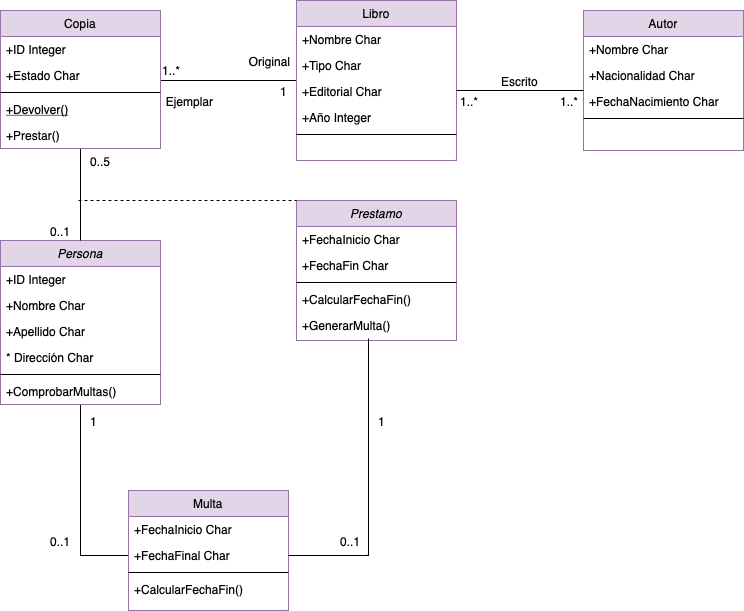

The diagram above was exported from draw.io. Its source (the exported page's mxGraphModel, read from the mxfile embedded in the PNG):
<mxGraphModel dx="1133" dy="460" grid="1" gridSize="10" guides="1" tooltips="1" connect="1" arrows="1" fold="1" page="1" pageScale="1" pageWidth="583" pageHeight="827" background="#ffffff" math="0" shadow="0">
  <root>
    <mxCell id="WIyWlLk6GJQsqaUBKTNV-0" />
    <mxCell id="WIyWlLk6GJQsqaUBKTNV-1" parent="WIyWlLk6GJQsqaUBKTNV-0" />
    <mxCell id="5nbVlXnm948H6COHywNh-34" style="edgeStyle=orthogonalEdgeStyle;rounded=0;orthogonalLoop=1;jettySize=auto;html=1;endArrow=none;endFill=0;" edge="1" parent="WIyWlLk6GJQsqaUBKTNV-1" source="zkfFHV4jXpPFQw0GAbJ--0" target="5nbVlXnm948H6COHywNh-4">
      <mxGeometry relative="1" as="geometry" />
    </mxCell>
    <mxCell id="zkfFHV4jXpPFQw0GAbJ--0" value="Persona" style="swimlane;fontStyle=2;align=center;verticalAlign=top;childLayout=stackLayout;horizontal=1;startSize=26;horizontalStack=0;resizeParent=1;resizeLast=0;collapsible=1;marginBottom=0;rounded=0;shadow=0;strokeWidth=1;fillColor=#e1d5e7;strokeColor=#9673a6;" parent="WIyWlLk6GJQsqaUBKTNV-1" vertex="1">
      <mxGeometry x="212" y="360" width="160" height="164" as="geometry">
        <mxRectangle x="230" y="140" width="160" height="26" as="alternateBounds" />
      </mxGeometry>
    </mxCell>
    <mxCell id="zkfFHV4jXpPFQw0GAbJ--1" value="+ID Integer" style="text;align=left;verticalAlign=top;spacingLeft=4;spacingRight=4;overflow=hidden;rotatable=0;points=[[0,0.5],[1,0.5]];portConstraint=eastwest;" parent="zkfFHV4jXpPFQw0GAbJ--0" vertex="1">
      <mxGeometry y="26" width="160" height="26" as="geometry" />
    </mxCell>
    <mxCell id="zkfFHV4jXpPFQw0GAbJ--2" value="+Nombre Char" style="text;align=left;verticalAlign=top;spacingLeft=4;spacingRight=4;overflow=hidden;rotatable=0;points=[[0,0.5],[1,0.5]];portConstraint=eastwest;rounded=0;shadow=0;html=0;" parent="zkfFHV4jXpPFQw0GAbJ--0" vertex="1">
      <mxGeometry y="52" width="160" height="26" as="geometry" />
    </mxCell>
    <mxCell id="zkfFHV4jXpPFQw0GAbJ--3" value="+Apellido Char" style="text;align=left;verticalAlign=top;spacingLeft=4;spacingRight=4;overflow=hidden;rotatable=0;points=[[0,0.5],[1,0.5]];portConstraint=eastwest;rounded=0;shadow=0;html=0;" parent="zkfFHV4jXpPFQw0GAbJ--0" vertex="1">
      <mxGeometry y="78" width="160" height="26" as="geometry" />
    </mxCell>
    <mxCell id="5nbVlXnm948H6COHywNh-1" value="* Dirección Char" style="text;align=left;verticalAlign=top;spacingLeft=4;spacingRight=4;overflow=hidden;rotatable=0;points=[[0,0.5],[1,0.5]];portConstraint=eastwest;rounded=0;shadow=0;html=0;" vertex="1" parent="zkfFHV4jXpPFQw0GAbJ--0">
      <mxGeometry y="104" width="160" height="26" as="geometry" />
    </mxCell>
    <mxCell id="zkfFHV4jXpPFQw0GAbJ--4" value="" style="line;html=1;strokeWidth=1;align=left;verticalAlign=middle;spacingTop=-1;spacingLeft=3;spacingRight=3;rotatable=0;labelPosition=right;points=[];portConstraint=eastwest;" parent="zkfFHV4jXpPFQw0GAbJ--0" vertex="1">
      <mxGeometry y="130" width="160" height="8" as="geometry" />
    </mxCell>
    <mxCell id="zkfFHV4jXpPFQw0GAbJ--5" value="+ComprobarMultas()" style="text;align=left;verticalAlign=top;spacingLeft=4;spacingRight=4;overflow=hidden;rotatable=0;points=[[0,0.5],[1,0.5]];portConstraint=eastwest;" parent="zkfFHV4jXpPFQw0GAbJ--0" vertex="1">
      <mxGeometry y="138" width="160" height="26" as="geometry" />
    </mxCell>
    <mxCell id="5nbVlXnm948H6COHywNh-28" style="edgeStyle=orthogonalEdgeStyle;rounded=0;orthogonalLoop=1;jettySize=auto;html=1;endArrow=none;endFill=0;" edge="1" parent="WIyWlLk6GJQsqaUBKTNV-1" source="zkfFHV4jXpPFQw0GAbJ--6" target="zkfFHV4jXpPFQw0GAbJ--17">
      <mxGeometry relative="1" as="geometry">
        <Array as="points">
          <mxPoint x="400" y="200" />
          <mxPoint x="400" y="200" />
        </Array>
      </mxGeometry>
    </mxCell>
    <mxCell id="5nbVlXnm948H6COHywNh-33" style="edgeStyle=orthogonalEdgeStyle;rounded=0;orthogonalLoop=1;jettySize=auto;html=1;endArrow=none;endFill=0;" edge="1" parent="WIyWlLk6GJQsqaUBKTNV-1" source="zkfFHV4jXpPFQw0GAbJ--6" target="zkfFHV4jXpPFQw0GAbJ--0">
      <mxGeometry relative="1" as="geometry" />
    </mxCell>
    <mxCell id="zkfFHV4jXpPFQw0GAbJ--6" value="Copia" style="swimlane;fontStyle=0;align=center;verticalAlign=top;childLayout=stackLayout;horizontal=1;startSize=26;horizontalStack=0;resizeParent=1;resizeLast=0;collapsible=1;marginBottom=0;rounded=0;shadow=0;strokeWidth=1;fillColor=#e1d5e7;strokeColor=#9673a6;" parent="WIyWlLk6GJQsqaUBKTNV-1" vertex="1">
      <mxGeometry x="212" y="130" width="160" height="138" as="geometry">
        <mxRectangle x="130" y="380" width="160" height="26" as="alternateBounds" />
      </mxGeometry>
    </mxCell>
    <mxCell id="zkfFHV4jXpPFQw0GAbJ--7" value="+ID Integer" style="text;align=left;verticalAlign=top;spacingLeft=4;spacingRight=4;overflow=hidden;rotatable=0;points=[[0,0.5],[1,0.5]];portConstraint=eastwest;" parent="zkfFHV4jXpPFQw0GAbJ--6" vertex="1">
      <mxGeometry y="26" width="160" height="26" as="geometry" />
    </mxCell>
    <mxCell id="zkfFHV4jXpPFQw0GAbJ--8" value="+Estado Char" style="text;align=left;verticalAlign=top;spacingLeft=4;spacingRight=4;overflow=hidden;rotatable=0;points=[[0,0.5],[1,0.5]];portConstraint=eastwest;rounded=0;shadow=0;html=0;" parent="zkfFHV4jXpPFQw0GAbJ--6" vertex="1">
      <mxGeometry y="52" width="160" height="26" as="geometry" />
    </mxCell>
    <mxCell id="zkfFHV4jXpPFQw0GAbJ--9" value="" style="line;html=1;strokeWidth=1;align=left;verticalAlign=middle;spacingTop=-1;spacingLeft=3;spacingRight=3;rotatable=0;labelPosition=right;points=[];portConstraint=eastwest;" parent="zkfFHV4jXpPFQw0GAbJ--6" vertex="1">
      <mxGeometry y="78" width="160" height="8" as="geometry" />
    </mxCell>
    <mxCell id="zkfFHV4jXpPFQw0GAbJ--10" value="+Devolver()" style="text;align=left;verticalAlign=top;spacingLeft=4;spacingRight=4;overflow=hidden;rotatable=0;points=[[0,0.5],[1,0.5]];portConstraint=eastwest;fontStyle=4" parent="zkfFHV4jXpPFQw0GAbJ--6" vertex="1">
      <mxGeometry y="86" width="160" height="26" as="geometry" />
    </mxCell>
    <mxCell id="zkfFHV4jXpPFQw0GAbJ--11" value="+Prestar()" style="text;align=left;verticalAlign=top;spacingLeft=4;spacingRight=4;overflow=hidden;rotatable=0;points=[[0,0.5],[1,0.5]];portConstraint=eastwest;" parent="zkfFHV4jXpPFQw0GAbJ--6" vertex="1">
      <mxGeometry y="112" width="160" height="26" as="geometry" />
    </mxCell>
    <mxCell id="zkfFHV4jXpPFQw0GAbJ--17" value="Libro" style="swimlane;fontStyle=0;align=center;verticalAlign=top;childLayout=stackLayout;horizontal=1;startSize=26;horizontalStack=0;resizeParent=1;resizeLast=0;collapsible=1;marginBottom=0;rounded=0;shadow=0;strokeWidth=1;fillColor=#e1d5e7;strokeColor=#9673a6;" parent="WIyWlLk6GJQsqaUBKTNV-1" vertex="1">
      <mxGeometry x="508" y="120" width="160" height="160" as="geometry">
        <mxRectangle x="550" y="140" width="160" height="26" as="alternateBounds" />
      </mxGeometry>
    </mxCell>
    <mxCell id="zkfFHV4jXpPFQw0GAbJ--18" value="+Nombre Char" style="text;align=left;verticalAlign=top;spacingLeft=4;spacingRight=4;overflow=hidden;rotatable=0;points=[[0,0.5],[1,0.5]];portConstraint=eastwest;" parent="zkfFHV4jXpPFQw0GAbJ--17" vertex="1">
      <mxGeometry y="26" width="160" height="26" as="geometry" />
    </mxCell>
    <mxCell id="zkfFHV4jXpPFQw0GAbJ--19" value="+Tipo Char" style="text;align=left;verticalAlign=top;spacingLeft=4;spacingRight=4;overflow=hidden;rotatable=0;points=[[0,0.5],[1,0.5]];portConstraint=eastwest;rounded=0;shadow=0;html=0;" parent="zkfFHV4jXpPFQw0GAbJ--17" vertex="1">
      <mxGeometry y="52" width="160" height="26" as="geometry" />
    </mxCell>
    <mxCell id="zkfFHV4jXpPFQw0GAbJ--20" value="+Editorial Char" style="text;align=left;verticalAlign=top;spacingLeft=4;spacingRight=4;overflow=hidden;rotatable=0;points=[[0,0.5],[1,0.5]];portConstraint=eastwest;rounded=0;shadow=0;html=0;" parent="zkfFHV4jXpPFQw0GAbJ--17" vertex="1">
      <mxGeometry y="78" width="160" height="26" as="geometry" />
    </mxCell>
    <mxCell id="zkfFHV4jXpPFQw0GAbJ--21" value="+Año Integer" style="text;align=left;verticalAlign=top;spacingLeft=4;spacingRight=4;overflow=hidden;rotatable=0;points=[[0,0.5],[1,0.5]];portConstraint=eastwest;rounded=0;shadow=0;html=0;" parent="zkfFHV4jXpPFQw0GAbJ--17" vertex="1">
      <mxGeometry y="104" width="160" height="26" as="geometry" />
    </mxCell>
    <mxCell id="zkfFHV4jXpPFQw0GAbJ--23" value="" style="line;html=1;strokeWidth=1;align=left;verticalAlign=middle;spacingTop=-1;spacingLeft=3;spacingRight=3;rotatable=0;labelPosition=right;points=[];portConstraint=eastwest;" parent="zkfFHV4jXpPFQw0GAbJ--17" vertex="1">
      <mxGeometry y="130" width="160" height="8" as="geometry" />
    </mxCell>
    <mxCell id="5nbVlXnm948H6COHywNh-2" value="Multa" style="swimlane;fontStyle=0;align=center;verticalAlign=top;childLayout=stackLayout;horizontal=1;startSize=26;horizontalStack=0;resizeParent=1;resizeLast=0;collapsible=1;marginBottom=0;rounded=0;shadow=0;strokeWidth=1;fillColor=#e1d5e7;strokeColor=#9673a6;" vertex="1" parent="WIyWlLk6GJQsqaUBKTNV-1">
      <mxGeometry x="340" y="610" width="160" height="120" as="geometry">
        <mxRectangle x="130" y="380" width="160" height="26" as="alternateBounds" />
      </mxGeometry>
    </mxCell>
    <mxCell id="5nbVlXnm948H6COHywNh-3" value="+FechaInicio Char" style="text;align=left;verticalAlign=top;spacingLeft=4;spacingRight=4;overflow=hidden;rotatable=0;points=[[0,0.5],[1,0.5]];portConstraint=eastwest;" vertex="1" parent="5nbVlXnm948H6COHywNh-2">
      <mxGeometry y="26" width="160" height="26" as="geometry" />
    </mxCell>
    <mxCell id="5nbVlXnm948H6COHywNh-4" value="+FechaFinal Char" style="text;align=left;verticalAlign=top;spacingLeft=4;spacingRight=4;overflow=hidden;rotatable=0;points=[[0,0.5],[1,0.5]];portConstraint=eastwest;rounded=0;shadow=0;html=0;" vertex="1" parent="5nbVlXnm948H6COHywNh-2">
      <mxGeometry y="52" width="160" height="26" as="geometry" />
    </mxCell>
    <mxCell id="5nbVlXnm948H6COHywNh-5" value="" style="line;html=1;strokeWidth=1;align=left;verticalAlign=middle;spacingTop=-1;spacingLeft=3;spacingRight=3;rotatable=0;labelPosition=right;points=[];portConstraint=eastwest;" vertex="1" parent="5nbVlXnm948H6COHywNh-2">
      <mxGeometry y="78" width="160" height="8" as="geometry" />
    </mxCell>
    <mxCell id="5nbVlXnm948H6COHywNh-7" value="+CalcularFechaFin()" style="text;align=left;verticalAlign=top;spacingLeft=4;spacingRight=4;overflow=hidden;rotatable=0;points=[[0,0.5],[1,0.5]];portConstraint=eastwest;" vertex="1" parent="5nbVlXnm948H6COHywNh-2">
      <mxGeometry y="86" width="160" height="26" as="geometry" />
    </mxCell>
    <mxCell id="5nbVlXnm948H6COHywNh-8" value="Prestamo" style="swimlane;fontStyle=2;align=center;verticalAlign=top;childLayout=stackLayout;horizontal=1;startSize=26;horizontalStack=0;resizeParent=1;resizeLast=0;collapsible=1;marginBottom=0;rounded=0;shadow=0;strokeWidth=1;fillColor=#e1d5e7;strokeColor=#9673a6;" vertex="1" parent="WIyWlLk6GJQsqaUBKTNV-1">
      <mxGeometry x="508" y="320" width="160" height="140" as="geometry">
        <mxRectangle x="230" y="140" width="160" height="26" as="alternateBounds" />
      </mxGeometry>
    </mxCell>
    <mxCell id="5nbVlXnm948H6COHywNh-9" value="+FechaInicio Char" style="text;align=left;verticalAlign=top;spacingLeft=4;spacingRight=4;overflow=hidden;rotatable=0;points=[[0,0.5],[1,0.5]];portConstraint=eastwest;" vertex="1" parent="5nbVlXnm948H6COHywNh-8">
      <mxGeometry y="26" width="160" height="26" as="geometry" />
    </mxCell>
    <mxCell id="5nbVlXnm948H6COHywNh-10" value="+FechaFin Char" style="text;align=left;verticalAlign=top;spacingLeft=4;spacingRight=4;overflow=hidden;rotatable=0;points=[[0,0.5],[1,0.5]];portConstraint=eastwest;rounded=0;shadow=0;html=0;" vertex="1" parent="5nbVlXnm948H6COHywNh-8">
      <mxGeometry y="52" width="160" height="26" as="geometry" />
    </mxCell>
    <mxCell id="5nbVlXnm948H6COHywNh-13" value="" style="line;html=1;strokeWidth=1;align=left;verticalAlign=middle;spacingTop=-1;spacingLeft=3;spacingRight=3;rotatable=0;labelPosition=right;points=[];portConstraint=eastwest;" vertex="1" parent="5nbVlXnm948H6COHywNh-8">
      <mxGeometry y="78" width="160" height="8" as="geometry" />
    </mxCell>
    <mxCell id="5nbVlXnm948H6COHywNh-14" value="+CalcularFechaFin()" style="text;align=left;verticalAlign=top;spacingLeft=4;spacingRight=4;overflow=hidden;rotatable=0;points=[[0,0.5],[1,0.5]];portConstraint=eastwest;" vertex="1" parent="5nbVlXnm948H6COHywNh-8">
      <mxGeometry y="86" width="160" height="26" as="geometry" />
    </mxCell>
    <mxCell id="5nbVlXnm948H6COHywNh-16" value="+GenerarMulta()" style="text;align=left;verticalAlign=top;spacingLeft=4;spacingRight=4;overflow=hidden;rotatable=0;points=[[0,0.5],[1,0.5]];portConstraint=eastwest;" vertex="1" parent="5nbVlXnm948H6COHywNh-8">
      <mxGeometry y="112" width="160" height="26" as="geometry" />
    </mxCell>
    <mxCell id="5nbVlXnm948H6COHywNh-17" value="Autor" style="swimlane;fontStyle=0;align=center;verticalAlign=top;childLayout=stackLayout;horizontal=1;startSize=26;horizontalStack=0;resizeParent=1;resizeLast=0;collapsible=1;marginBottom=0;rounded=0;shadow=0;strokeWidth=1;fillColor=#e1d5e7;strokeColor=#9673a6;" vertex="1" parent="WIyWlLk6GJQsqaUBKTNV-1">
      <mxGeometry x="795" y="130" width="160" height="140" as="geometry">
        <mxRectangle x="550" y="140" width="160" height="26" as="alternateBounds" />
      </mxGeometry>
    </mxCell>
    <mxCell id="5nbVlXnm948H6COHywNh-18" value="+Nombre Char" style="text;align=left;verticalAlign=top;spacingLeft=4;spacingRight=4;overflow=hidden;rotatable=0;points=[[0,0.5],[1,0.5]];portConstraint=eastwest;" vertex="1" parent="5nbVlXnm948H6COHywNh-17">
      <mxGeometry y="26" width="160" height="26" as="geometry" />
    </mxCell>
    <mxCell id="5nbVlXnm948H6COHywNh-19" value="+Nacionalidad Char" style="text;align=left;verticalAlign=top;spacingLeft=4;spacingRight=4;overflow=hidden;rotatable=0;points=[[0,0.5],[1,0.5]];portConstraint=eastwest;rounded=0;shadow=0;html=0;" vertex="1" parent="5nbVlXnm948H6COHywNh-17">
      <mxGeometry y="52" width="160" height="26" as="geometry" />
    </mxCell>
    <mxCell id="5nbVlXnm948H6COHywNh-20" value="+FechaNacimiento Char" style="text;align=left;verticalAlign=top;spacingLeft=4;spacingRight=4;overflow=hidden;rotatable=0;points=[[0,0.5],[1,0.5]];portConstraint=eastwest;rounded=0;shadow=0;html=0;" vertex="1" parent="5nbVlXnm948H6COHywNh-17">
      <mxGeometry y="78" width="160" height="26" as="geometry" />
    </mxCell>
    <mxCell id="5nbVlXnm948H6COHywNh-22" value="" style="line;html=1;strokeWidth=1;align=left;verticalAlign=middle;spacingTop=-1;spacingLeft=3;spacingRight=3;rotatable=0;labelPosition=right;points=[];portConstraint=eastwest;" vertex="1" parent="5nbVlXnm948H6COHywNh-17">
      <mxGeometry y="104" width="160" height="8" as="geometry" />
    </mxCell>
    <mxCell id="5nbVlXnm948H6COHywNh-23" style="edgeStyle=orthogonalEdgeStyle;rounded=0;orthogonalLoop=1;jettySize=auto;html=1;endArrow=none;endFill=0;" edge="1" parent="WIyWlLk6GJQsqaUBKTNV-1" source="zkfFHV4jXpPFQw0GAbJ--20" target="5nbVlXnm948H6COHywNh-17">
      <mxGeometry relative="1" as="geometry">
        <Array as="points">
          <mxPoint x="700" y="210" />
          <mxPoint x="700" y="210" />
        </Array>
      </mxGeometry>
    </mxCell>
    <mxCell id="5nbVlXnm948H6COHywNh-24" value="Escrito" style="text;html=1;resizable=0;points=[];;align=center;verticalAlign=middle;labelBackgroundColor=none;rounded=0;shadow=0;strokeWidth=1;fontSize=12;" vertex="1" connectable="0" parent="WIyWlLk6GJQsqaUBKTNV-1">
      <mxGeometry x="730" y="200" as="geometry" />
    </mxCell>
    <mxCell id="5nbVlXnm948H6COHywNh-25" value="1..*" style="resizable=0;align=left;verticalAlign=bottom;labelBackgroundColor=none;fontSize=12;" connectable="0" vertex="1" parent="WIyWlLk6GJQsqaUBKTNV-1">
      <mxGeometry x="770" y="230" as="geometry" />
    </mxCell>
    <mxCell id="5nbVlXnm948H6COHywNh-26" value="Original" style="text;html=1;resizable=0;points=[];;align=center;verticalAlign=middle;labelBackgroundColor=none;rounded=0;shadow=0;strokeWidth=1;fontSize=12;" vertex="1" connectable="0" parent="WIyWlLk6GJQsqaUBKTNV-1">
      <mxGeometry x="480" y="180" as="geometry" />
    </mxCell>
    <mxCell id="5nbVlXnm948H6COHywNh-27" value="Ejemplar" style="text;html=1;resizable=0;points=[];;align=center;verticalAlign=middle;labelBackgroundColor=none;rounded=0;shadow=0;strokeWidth=1;fontSize=12;" vertex="1" connectable="0" parent="WIyWlLk6GJQsqaUBKTNV-1">
      <mxGeometry x="400" y="220" as="geometry" />
    </mxCell>
    <mxCell id="5nbVlXnm948H6COHywNh-29" value="1..*" style="resizable=0;align=left;verticalAlign=bottom;labelBackgroundColor=none;fontSize=12;" connectable="0" vertex="1" parent="WIyWlLk6GJQsqaUBKTNV-1">
      <mxGeometry x="670" y="230" as="geometry" />
    </mxCell>
    <mxCell id="5nbVlXnm948H6COHywNh-31" value="1..*" style="resizable=0;align=left;verticalAlign=bottom;labelBackgroundColor=none;fontSize=12;" connectable="0" vertex="1" parent="WIyWlLk6GJQsqaUBKTNV-1">
      <mxGeometry x="372" y="199" as="geometry" />
    </mxCell>
    <mxCell id="5nbVlXnm948H6COHywNh-32" value="1" style="resizable=0;align=left;verticalAlign=bottom;labelBackgroundColor=none;fontSize=12;" connectable="0" vertex="1" parent="WIyWlLk6GJQsqaUBKTNV-1">
      <mxGeometry x="490" y="220" as="geometry" />
    </mxCell>
    <mxCell id="5nbVlXnm948H6COHywNh-35" style="edgeStyle=orthogonalEdgeStyle;rounded=0;orthogonalLoop=1;jettySize=auto;html=1;endArrow=none;endFill=0;" edge="1" parent="WIyWlLk6GJQsqaUBKTNV-1" source="5nbVlXnm948H6COHywNh-4" target="5nbVlXnm948H6COHywNh-16">
      <mxGeometry relative="1" as="geometry">
        <Array as="points">
          <mxPoint x="580" y="675" />
        </Array>
      </mxGeometry>
    </mxCell>
    <mxCell id="5nbVlXnm948H6COHywNh-39" value="0..1" style="resizable=0;align=left;verticalAlign=bottom;labelBackgroundColor=none;fontSize=12;" connectable="0" vertex="1" parent="WIyWlLk6GJQsqaUBKTNV-1">
      <mxGeometry x="260" y="360" as="geometry" />
    </mxCell>
    <mxCell id="5nbVlXnm948H6COHywNh-40" value="0..1" style="resizable=0;align=left;verticalAlign=bottom;labelBackgroundColor=none;fontSize=12;" connectable="0" vertex="1" parent="WIyWlLk6GJQsqaUBKTNV-1">
      <mxGeometry x="260" y="670" as="geometry" />
    </mxCell>
    <mxCell id="5nbVlXnm948H6COHywNh-41" value="0..1" style="resizable=0;align=left;verticalAlign=bottom;labelBackgroundColor=none;fontSize=12;" connectable="0" vertex="1" parent="WIyWlLk6GJQsqaUBKTNV-1">
      <mxGeometry x="550" y="670" as="geometry" />
    </mxCell>
    <mxCell id="5nbVlXnm948H6COHywNh-42" value="1" style="resizable=0;align=left;verticalAlign=bottom;labelBackgroundColor=none;fontSize=12;" connectable="0" vertex="1" parent="WIyWlLk6GJQsqaUBKTNV-1">
      <mxGeometry x="300" y="550" as="geometry" />
    </mxCell>
    <mxCell id="5nbVlXnm948H6COHywNh-43" value="1" style="resizable=0;align=left;verticalAlign=bottom;labelBackgroundColor=none;fontSize=12;" connectable="0" vertex="1" parent="WIyWlLk6GJQsqaUBKTNV-1">
      <mxGeometry x="588" y="550" as="geometry" />
    </mxCell>
    <mxCell id="5nbVlXnm948H6COHywNh-44" value="" style="endArrow=none;dashed=1;html=1;rounded=0;entryX=0;entryY=0;entryDx=0;entryDy=0;" edge="1" parent="WIyWlLk6GJQsqaUBKTNV-1" target="5nbVlXnm948H6COHywNh-8">
      <mxGeometry width="50" height="50" relative="1" as="geometry">
        <mxPoint x="290" y="320" as="sourcePoint" />
        <mxPoint x="470" y="300" as="targetPoint" />
      </mxGeometry>
    </mxCell>
    <mxCell id="5nbVlXnm948H6COHywNh-45" value="0..5" style="resizable=0;align=left;verticalAlign=bottom;labelBackgroundColor=none;fontSize=12;" connectable="0" vertex="1" parent="WIyWlLk6GJQsqaUBKTNV-1">
      <mxGeometry x="300" y="290" as="geometry" />
    </mxCell>
  </root>
</mxGraphModel>